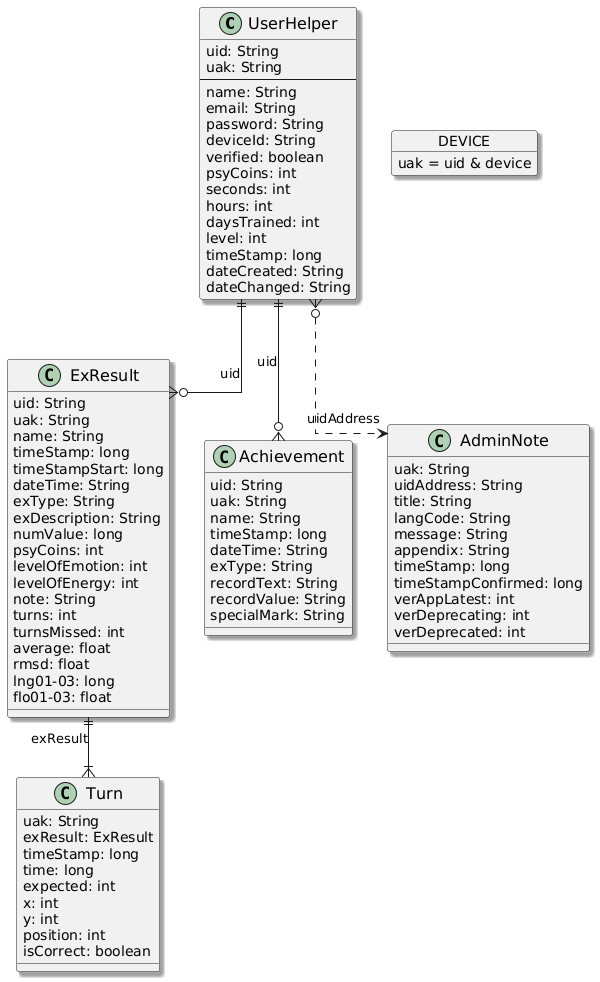

The diagram above was rendered by PlantUML. Its source (embedded in the PNG):
@startuml
skinparam classAttributeIconSize 0
skinparam linetype ortho
skinparam classFontSize 16
skinparam shadowing true
top to bottom direction

class UserHelper {
  uid: String
  uak: String
  --
  name: String
  email: String
  password: String
  deviceId: String
  verified: boolean
  psyCoins: int
  seconds: int
  hours: int
  daysTrained: int
  level: int
  timeStamp: long
  dateCreated: String
  dateChanged: String
}

class ExResult {
  uid: String
  uak: String
  name: String
  timeStamp: long
  timeStampStart: long
  dateTime: String
  exType: String
  exDescription: String
  numValue: long
  psyCoins: int
  levelOfEmotion: int
  levelOfEnergy: int
  note: String
  turns: int
  turnsMissed: int
  average: float
  rmsd: float
  lng01-03: long
  flo01-03: float
}

class Turn {
  uak: String
  exResult: ExResult
  timeStamp: long
  time: long
  expected: int
  x: int
  y: int
  position: int
  isCorrect: boolean
}

class Achievement {
  uid: String
  uak: String
  name: String
  timeStamp: long
  dateTime: String
  exType: String
  recordText: String
  recordValue: String
  specialMark: String
}

class AdminNote {
  uak: String
  uidAddress: String
  title: String
  langCode: String
  message: String
  appendix: String
  timeStamp: long
  timeStampConfirmed: long
  verAppLatest: int
  verDeprecating: int
  verDeprecated: int
}

UserHelper ||--o{ ExResult : uid
ExResult ||--|{ Turn : exResult
UserHelper ||--o{ Achievement : uid
UserHelper }o..> "uidAddress" AdminNote 

object DEVICE {
  uak = uid & device
}
@enduml